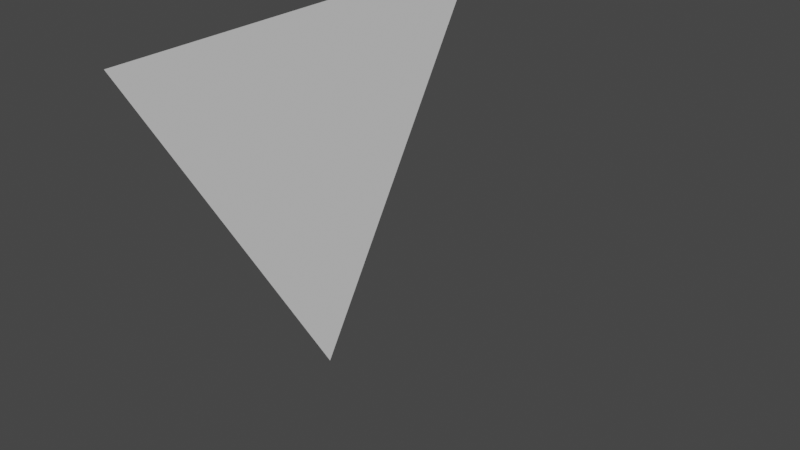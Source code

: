 # Source: player_marker.blend  (saved by Blender 2.80.75; exported with 4.5.12 LTS)
import bpy
from mathutils import Matrix  # noqa: F401  (used for matrix-valued properties, if any)

bpy.ops.wm.read_factory_settings(use_empty=True)
scene = bpy.context.scene
scene.name = 'Scene'

# ---- world
world_world = bpy.data.worlds.new('World'); scene.world = world_world
world_world.use_nodes = True; world_world.node_tree.nodes.clear()
_N = world_world.node_tree.nodes; _L = world_world.node_tree.links
n0 = _N.new('ShaderNodeOutputWorld'); n0.name = 'World Output'; n0.location = (300, 300)
n1 = _N.new('ShaderNodeBackground'); n1.name = 'Background'; n1.location = (10, 300)
n1.inputs[0].default_value = (0.05088, 0.05088, 0.05088, 1.0)
_L.new(n1.outputs[0], n0.inputs[0])
n0.is_active_output = True
world_world.color = (0.05088, 0.05088, 0.05088)
world_world.use_sun_shadow = False
world_world.sun_shadow_jitter_overblur = 0.0

# ---- meshes
me_cube_002 = bpy.data.meshes.new('Cube.002')
me_cube_002.from_pydata([(0.0, -1.0, -1.0), (0.0, 0.0, 1.0), (0.0, 1.0, -1.0), (0.0, 0.0, 1.0), (1.0, 0.0, 1.0), (1.0, 0.0, 1.0)], [(5, 4)], [(0, 1, 3, 2)])
_uv = me_cube_002.uv_layers.new(name='UVMap')
_uv.uv.foreach_set('vector', [0.375, 0.0, 0.625, 0.0, 0.625, 0.25, 0.375, 0.25])
me_cube_002.use_remesh_preserve_volume = False
me_cube_002.use_remesh_preserve_attributes = False
me_cube_002.use_mirror_vertex_groups = False
me_cube_002.update()

# ---- objects
ob_cube = bpy.data.objects.new('Cube', me_cube_002)

# ---- transforms, parenting, visibility, modifiers, constraints
ob_cube.location = (0.0, 0.0, 0.0)
ob_cube.rotation_euler = (3.142, 0.0, 0.0)
ob_cube.scale = (1.0, 1.214, 1.0)
ob_cube.lineart.crease_threshold = 0.0

# ---- collection membership
scene.collection.objects.link(ob_cube)

# ---- scene / render settings (as saved in the file)
scene.frame_start = 1; scene.frame_end = 250; scene.frame_set(1)
scene.render.engine = 'BLENDER_EEVEE_NEXT'
scene.cycles.use_denoising = False
scene.cycles.samples = 128
scene.cycles.sampling_pattern = 'TABULATED_SOBOL'
scene.cycles.use_adaptive_sampling = False
scene.cycles.use_light_tree = False
scene.view_settings.view_transform = 'Filmic'
bpy.context.view_layer.update()

# ---- added for rendering (the .blend has no active camera and no usable light): camera, sun
cam_auto = bpy.data.cameras.new('AutoCamera')
cam_auto.lens = 50.0
cam_auto.sensor_width = 36.0
cam_auto.clip_end = 1000.0
ob_auto_camera = bpy.data.objects.new('AutoCamera', cam_auto)
scene.collection.objects.link(ob_auto_camera)
ob_auto_camera.location = (3.55403, -3.66484, 2.44323)
ob_auto_camera.rotation_euler = (1.09748, -7.21219e-08, 0.694738)
scene.camera = ob_auto_camera
light_auto_sun = bpy.data.lights.new('AutoSun', 'SUN')
light_auto_sun.energy = 3.0
light_auto_sun.angle = 0.0523599
ob_auto_sun = bpy.data.objects.new('AutoSun', light_auto_sun)
scene.collection.objects.link(ob_auto_sun)
ob_auto_sun.rotation_euler = (0.872665, 0.174533, 0.523599)
bpy.context.view_layer.update()
